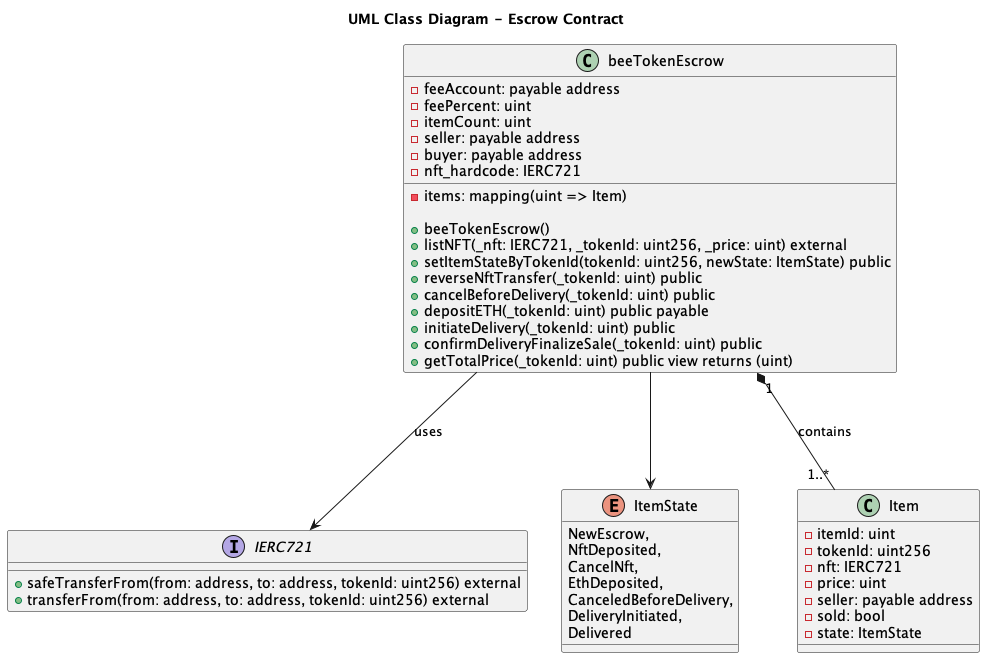

The diagram above was rendered by PlantUML. Its source (embedded in the PNG):
@startuml class
title UML Class Diagram - Escrow Contract

interface IERC721 {
    + safeTransferFrom(from: address, to: address, tokenId: uint256) external
    + transferFrom(from: address, to: address, tokenId: uint256) external
}

class beeTokenEscrow {
    - feeAccount: payable address
    - feePercent: uint
    - itemCount: uint
    - seller: payable address
    - buyer: payable address
    - nft_hardcode: IERC721
    - items: mapping(uint => Item)

    + beeTokenEscrow()
    + listNFT(_nft: IERC721, _tokenId: uint256, _price: uint) external
    + setItemStateByTokenId(tokenId: uint256, newState: ItemState) public
    + reverseNftTransfer(_tokenId: uint) public
    + cancelBeforeDelivery(_tokenId: uint) public
    + depositETH(_tokenId: uint) public payable
    + initiateDelivery(_tokenId: uint) public
    + confirmDeliveryFinalizeSale(_tokenId: uint) public
    + getTotalPrice(_tokenId: uint) public view returns (uint)
}

enum ItemState {
    NewEscrow,
    NftDeposited,
    CancelNft,
    EthDeposited,
    CanceledBeforeDelivery,
    DeliveryInitiated,
    Delivered
}

class Item {
    - itemId: uint
    - tokenId: uint256
    - nft: IERC721
    - price: uint
    - seller: payable address
    - sold: bool
    - state: ItemState
}

beeTokenEscrow --> IERC721 : uses
beeTokenEscrow "1" *-- "1..*" Item : contains
beeTokenEscrow --> ItemState

@enduml